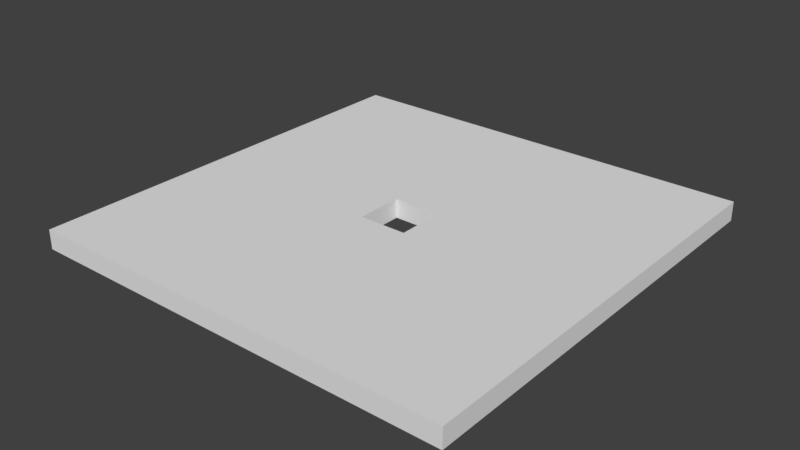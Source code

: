# Source: marco.blend  (saved by Blender 2.79.0; exported with 4.5.12 LTS)
import bpy
from mathutils import Matrix  # noqa: F401  (used for matrix-valued properties, if any)

bpy.ops.wm.read_factory_settings(use_empty=True)
scene = bpy.context.scene
scene.name = 'Scene'

# ---- collections
col_collection_1 = bpy.data.collections.new('Collection 1'); scene.collection.children.link(col_collection_1)

# ---- world
world_world = bpy.data.worlds.new('World'); scene.world = world_world
world_world.color = (0.05088, 0.05088, 0.05088)
world_world.use_sun_shadow = False
world_world.sun_shadow_jitter_overblur = 0.0
world_world.cycles.sampling_method = 'MANUAL'

# ---- meshes
me_grid_001 = bpy.data.meshes.new('Grid.001')
me_grid_001.from_pydata([(-1.0, -1.0, 0.0), (-0.7778, -1.0, 0.0), (-0.5556, -1.0, 0.0), (-0.3333, -1.0, 0.0), (-0.1111, -1.0, 0.0), (0.1111, -1.0, 0.0), (0.3333, -1.0, 0.0), (0.5556, -1.0, 0.0), (0.7778, -1.0, 0.0), (1.0, -1.0, 0.0), (-1.0, -0.7778, 0.0), (-0.7778, -0.7778, 0.0), (-0.5556, -0.7778, 0.0), (-0.3333, -0.7778, 0.0), (-0.1111, -0.7778, 0.0), (0.1111, -0.7778, 0.0), (0.3333, -0.7778, 0.0), (0.5556, -0.7778, 0.0), (0.7778, -0.7778, 0.0), (1.0, -0.7778, 0.0), (-1.0, -0.5556, 0.0), (-0.7778, -0.5556, 0.0), (-0.5556, -0.5556, 0.0), (-0.3333, -0.5556, 0.0), (-0.1111, -0.5556, 0.0), (0.1111, -0.5556, 0.0), (0.3333, -0.5556, 0.0), (0.5556, -0.5556, 0.0), (0.7778, -0.5556, 0.0), (1.0, -0.5556, 0.0), (-1.0, -0.3333, 0.0), (-0.7778, -0.3333, 0.0), (-0.5556, -0.3333, 0.0), (-0.3333, -0.3333, 0.0), (-0.1111, -0.3333, 0.0), (0.1111, -0.3333, 0.0), (0.3333, -0.3333, 0.0), (0.5556, -0.3333, 0.0), (0.7778, -0.3333, 0.0), (1.0, -0.3333, 0.0), (-1.0, -0.1111, 0.0), (-0.7778, -0.1111, 0.0), (-0.5556, -0.1111, 0.0), (-0.3333, -0.1111, 0.0), (-0.1111, -0.1111, 0.0), (0.1111, -0.1111, 0.0), (0.3333, -0.1111, 0.0), (0.5556, -0.1111, 0.0), (0.7778, -0.1111, 0.0), (1.0, -0.1111, 0.0), (-1.0, 0.1111, 0.0), (-0.7778, 0.1111, 0.0), (-0.5556, 0.1111, 0.0), (-0.3333, 0.1111, 0.0), (-0.1111, 0.1111, 0.0), (0.1111, 0.1111, 0.0), (0.3333, 0.1111, 0.0), (0.5556, 0.1111, 0.0), (0.7778, 0.1111, 0.0), (1.0, 0.1111, 0.0), (-1.0, 0.3333, 0.0), (-0.7778, 0.3333, 0.0), (-0.5556, 0.3333, 0.0), (-0.3333, 0.3333, 0.0), (-0.1111, 0.3333, 0.0), (0.1111, 0.3333, 0.0), (0.3333, 0.3333, 0.0), (0.5556, 0.3333, 0.0), (0.7778, 0.3333, 0.0), (1.0, 0.3333, 0.0), (-1.0, 0.5556, 0.0), (-0.7778, 0.5556, 0.0), (-0.5556, 0.5556, 0.0), (-0.3333, 0.5556, 0.0), (-0.1111, 0.5556, 0.0), (0.1111, 0.5556, 0.0), (0.3333, 0.5556, 0.0), (0.5556, 0.5556, 0.0), (0.7778, 0.5556, 0.0), (1.0, 0.5556, 0.0), (-1.0, 0.7778, 0.0), (-0.7778, 0.7778, 0.0), (-0.5556, 0.7778, 0.0), (-0.3333, 0.7778, 0.0), (-0.1111, 0.7778, 0.0), (0.1111, 0.7778, 0.0), (0.3333, 0.7778, 0.0), (0.5556, 0.7778, 0.0), (0.7778, 0.7778, 0.0), (1.0, 0.7778, 0.0), (-1.0, 1.0, 0.0), (-0.7778, 1.0, 0.0), (-0.5556, 1.0, 0.0), (-0.3333, 1.0, 0.0), (-0.1111, 1.0, 0.0), (0.1111, 1.0, 0.0), (0.3333, 1.0, 0.0), (0.5556, 1.0, 0.0), (0.7778, 1.0, 0.0), (1.0, 1.0, 0.0), (-1.0, -0.8889, 0.0), (-0.8889, -1.0, 0.0), (-0.7778, -0.8889, 0.0), (-0.8889, -0.7778, 0.0), (-0.6667, -1.0, 0.0), (-0.5556, -0.8889, 0.0), (-0.6667, -0.7778, 0.0), (-0.4444, -1.0, 0.0), (-0.3333, -0.8889, 0.0), (-0.4444, -0.7778, 0.0), (-0.2222, -1.0, 0.0), (-0.1111, -0.8889, 0.0), (-0.2222, -0.7778, 0.0), (2.98e-08, -1.0, 0.0), (0.1111, -0.8889, 0.0), (2.98e-08, -0.7778, 0.0), (0.2222, -1.0, 0.0), (0.3333, -0.8889, 0.0), (0.2222, -0.7778, 0.0), (0.4444, -1.0, 0.0), (0.5556, -0.8889, 0.0), (0.4444, -0.7778, 0.0), (0.6667, -1.0, 0.0), (0.7778, -0.8889, 0.0), (0.6667, -0.7778, 0.0), (0.8889, -1.0, 0.0), (1.0, -0.8889, 0.0), (0.8889, -0.7778, 0.0), (-1.0, -0.6667, 0.0), (-0.7778, -0.6667, 0.0), (-0.8889, -0.5556, 0.0), (-0.5556, -0.6667, 0.0), (-0.6667, -0.5556, 0.0), (-0.3333, -0.6667, 0.0), (-0.4444, -0.5556, 0.0), (-0.1111, -0.6667, 0.0), (-0.2222, -0.5556, 0.0), (0.1111, -0.6667, 0.0), (2.98e-08, -0.5556, 0.0), (0.3333, -0.6667, 0.0), (0.2222, -0.5556, 0.0), (0.5556, -0.6667, 0.0), (0.4444, -0.5556, 0.0), (0.7778, -0.6667, 0.0), (0.6667, -0.5556, 0.0), (1.0, -0.6667, 0.0), (0.8889, -0.5556, 0.0), (-1.0, -0.4444, 0.0), (-0.7778, -0.4444, 0.0), (-0.8889, -0.3333, 0.0), (-0.5556, -0.4444, 0.0), (-0.6667, -0.3333, 0.0), (-0.3333, -0.4444, 0.0), (-0.4444, -0.3333, 0.0), (-0.1111, -0.4444, 0.0), (-0.2222, -0.3333, 0.0), (0.1111, -0.4444, 0.0), (2.98e-08, -0.3333, 0.0), (0.3333, -0.4444, 0.0), (0.2222, -0.3333, 0.0), (0.5556, -0.4444, 0.0), (0.4444, -0.3333, 0.0), (0.7778, -0.4444, 0.0), (0.6667, -0.3333, 0.0), (1.0, -0.4444, 0.0), (0.8889, -0.3333, 0.0), (-1.0, -0.2222, 0.0), (-0.7778, -0.2222, 0.0), (-0.8889, -0.1111, 0.0), (-0.5556, -0.2222, 0.0), (-0.6667, -0.1111, 0.0), (-0.3333, -0.2222, 0.0), (-0.4444, -0.1111, 0.0), (-0.1111, -0.2222, 0.0), (-0.2222, -0.1111, 0.0), (0.1111, -0.2222, 0.0), (2.98e-08, -0.1111, 0.0), (0.3333, -0.2222, 0.0), (0.2222, -0.1111, 0.0), (0.5556, -0.2222, 0.0), (0.4444, -0.1111, 0.0), (0.7778, -0.2222, 0.0), (0.6667, -0.1111, 0.0), (1.0, -0.2222, 0.0), (0.8889, -0.1111, 0.0), (-1.0, 2.98e-08, 0.0), (-0.7778, 2.98e-08, 0.0), (-0.8889, 0.1111, 0.0), (-0.5556, 2.98e-08, 0.0), (-0.6667, 0.1111, 0.0), (-0.3333, 2.98e-08, 0.0), (-0.4444, 0.1111, 0.0), (-0.1111, 2.98e-08, 0.0), (-0.2222, 0.1111, 0.0), (0.1111, 2.98e-08, 0.0), (2.98e-08, 0.1111, 0.0), (0.3333, 2.98e-08, 0.0), (0.2222, 0.1111, 0.0), (0.5556, 2.98e-08, 0.0), (0.4444, 0.1111, 0.0), (0.7778, 2.98e-08, 0.0), (0.6667, 0.1111, 0.0), (1.0, 2.98e-08, 0.0), (0.8889, 0.1111, 0.0), (-1.0, 0.2222, 0.0), (-0.7778, 0.2222, 0.0), (-0.8889, 0.3333, 0.0), (-0.5556, 0.2222, 0.0), (-0.6667, 0.3333, 0.0), (-0.3333, 0.2222, 0.0), (-0.4444, 0.3333, 0.0), (-0.1111, 0.2222, 0.0), (-0.2222, 0.3333, 0.0), (0.1111, 0.2222, 0.0), (2.98e-08, 0.3333, 0.0), (0.3333, 0.2222, 0.0), (0.2222, 0.3333, 0.0), (0.5556, 0.2222, 0.0), (0.4444, 0.3333, 0.0), (0.7778, 0.2222, 0.0), (0.6667, 0.3333, 0.0), (1.0, 0.2222, 0.0), (0.8889, 0.3333, 0.0), (-1.0, 0.4444, 0.0), (-0.7778, 0.4444, 0.0), (-0.8889, 0.5556, 0.0), (-0.5556, 0.4444, 0.0), (-0.6667, 0.5556, 0.0), (-0.3333, 0.4444, 0.0), (-0.4444, 0.5556, 0.0), (-0.1111, 0.4444, 0.0), (-0.2222, 0.5556, 0.0), (0.1111, 0.4444, 0.0), (2.98e-08, 0.5556, 0.0), (0.3333, 0.4444, 0.0), (0.2222, 0.5556, 0.0), (0.5556, 0.4444, 0.0), (0.4444, 0.5556, 0.0), (0.7778, 0.4444, 0.0), (0.6667, 0.5556, 0.0), (1.0, 0.4444, 0.0), (0.8889, 0.5556, 0.0), (-1.0, 0.6667, 0.0), (-0.7778, 0.6667, 0.0), (-0.8889, 0.7778, 0.0), (-0.5556, 0.6667, 0.0), (-0.6667, 0.7778, 0.0), (-0.3333, 0.6667, 0.0), (-0.4444, 0.7778, 0.0), (-0.1111, 0.6667, 0.0), (-0.2222, 0.7778, 0.0), (0.1111, 0.6667, 0.0), (2.98e-08, 0.7778, 0.0), (0.3333, 0.6667, 0.0), (0.2222, 0.7778, 0.0), (0.5556, 0.6667, 0.0), (0.4444, 0.7778, 0.0), (0.7778, 0.6667, 0.0), (0.6667, 0.7778, 0.0), (1.0, 0.6667, 0.0), (0.8889, 0.7778, 0.0), (-1.0, 0.8889, 0.0), (-0.7778, 0.8889, 0.0), (-0.8889, 1.0, 0.0), (-0.5556, 0.8889, 0.0), (-0.6667, 1.0, 0.0), (-0.3333, 0.8889, 0.0), (-0.4444, 1.0, 0.0), (-0.1111, 0.8889, 0.0), (-0.2222, 1.0, 0.0), (0.1111, 0.8889, 0.0), (2.98e-08, 1.0, 0.0), (0.3333, 0.8889, 0.0), (0.2222, 1.0, 0.0), (0.5556, 0.8889, 0.0), (0.4444, 1.0, 0.0), (0.7778, 0.8889, 0.0), (0.6667, 1.0, 0.0), (1.0, 0.8889, 0.0), (0.8889, 1.0, 0.0), (0.8889, 0.8889, 0.0), (0.6667, 0.8889, 0.0), (0.4444, 0.8889, 0.0), (0.2222, 0.8889, 0.0), (2.98e-08, 0.8889, 0.0), (-0.2222, 0.8889, 0.0), (-0.4444, 0.8889, 0.0), (-0.6667, 0.8889, 0.0), (-0.8889, 0.8889, 0.0), (0.8889, 0.6667, 0.0), (0.6667, 0.6667, 0.0), (0.4444, 0.6667, 0.0), (0.2222, 0.6667, 0.0), (2.98e-08, 0.6667, 0.0), (-0.2222, 0.6667, 0.0), (-0.4444, 0.6667, 0.0), (-0.6667, 0.6667, 0.0), (-0.8889, 0.6667, 0.0), (0.8889, 0.4444, 0.0), (0.6667, 0.4444, 0.0), (0.4444, 0.4444, 0.0), (0.2222, 0.4444, 0.0), (2.98e-08, 0.4444, 0.0), (-0.2222, 0.4444, 0.0), (-0.4444, 0.4444, 0.0), (-0.6667, 0.4444, 0.0), (-0.8889, 0.4444, 0.0), (0.8889, 0.2222, 0.0), (0.6667, 0.2222, 0.0), (0.4444, 0.2222, 0.0), (0.2222, 0.2222, 0.0), (2.98e-08, 0.2222, 0.0), (-0.2222, 0.2222, 0.0), (-0.4444, 0.2222, 0.0), (-0.6667, 0.2222, 0.0), (-0.8889, 0.2222, 0.0), (0.8889, 2.98e-08, 0.0), (0.6667, 2.98e-08, 0.0), (0.4444, 2.98e-08, 0.0), (0.2222, 2.98e-08, 0.0), (2.98e-08, 2.98e-08, 0.0), (-0.2222, 2.98e-08, 0.0), (-0.4444, 2.98e-08, 0.0), (-0.6667, 2.98e-08, 0.0), (-0.8889, 2.98e-08, 0.0), (0.8889, -0.2222, 0.0), (0.6667, -0.2222, 0.0), (0.4444, -0.2222, 0.0), (0.2222, -0.2222, 0.0), (2.98e-08, -0.2222, 0.0), (-0.2222, -0.2222, 0.0), (-0.4444, -0.2222, 0.0), (-0.6667, -0.2222, 0.0), (-0.8889, -0.2222, 0.0), (0.8889, -0.4444, 0.0), (0.6667, -0.4444, 0.0), (0.4444, -0.4444, 0.0), (0.2222, -0.4444, 0.0), (2.98e-08, -0.4444, 0.0), (-0.2222, -0.4444, 0.0), (-0.4444, -0.4444, 0.0), (-0.6667, -0.4444, 0.0), (-0.8889, -0.4444, 0.0), (0.8889, -0.6667, 0.0), (0.6667, -0.6667, 0.0), (0.4444, -0.6667, 0.0), (0.2222, -0.6667, 0.0), (2.98e-08, -0.6667, 0.0), (-0.2222, -0.6667, 0.0), (-0.4444, -0.6667, 0.0), (-0.6667, -0.6667, 0.0), (-0.8889, -0.6667, 0.0), (0.8889, -0.8889, 0.0), (0.6667, -0.8889, 0.0), (0.4444, -0.8889, 0.0), (0.2222, -0.8889, 0.0), (2.98e-08, -0.8889, 0.0), (-0.2222, -0.8889, 0.0), (-0.4444, -0.8889, 0.0), (-0.6667, -0.8889, 0.0), (-0.8889, -0.8889, 0.0), (-1.0, -0.8889, 0.1343), (-1.0, -1.0, 0.1343), (-0.8889, -1.0, 0.1343), (-0.7778, -1.0, 0.1343), (-0.7778, -0.8889, 0.1343), (-0.7778, -0.7778, 0.1343), (-0.8889, -0.7778, 0.1343), (-1.0, -0.7778, 0.1343), (-0.6667, -1.0, 0.1343), (-0.5556, -1.0, 0.1343), (-0.5556, -0.8889, 0.1343), (-0.5556, -0.7778, 0.1343), (-0.6667, -0.7778, 0.1343), (-0.4444, -1.0, 0.1343), (-0.3333, -1.0, 0.1343), (-0.3333, -0.8889, 0.1343), (-0.3333, -0.7778, 0.1343), (-0.4444, -0.7778, 0.1343), (-0.2222, -1.0, 0.1343), (-0.1111, -1.0, 0.1343), (-0.1111, -0.8889, 0.1343), (-0.1111, -0.7778, 0.1343), (-0.2222, -0.7778, 0.1343), (2.98e-08, -1.0, 0.1343), (0.1111, -1.0, 0.1343), (0.1111, -0.8889, 0.1343), (0.1111, -0.7778, 0.1343), (2.98e-08, -0.7778, 0.1343), (0.2222, -1.0, 0.1343), (0.3333, -1.0, 0.1343), (0.3333, -0.8889, 0.1343), (0.3333, -0.7778, 0.1343), (0.2222, -0.7778, 0.1343), (0.4444, -1.0, 0.1343), (0.5556, -1.0, 0.1343), (0.5556, -0.8889, 0.1343), (0.5556, -0.7778, 0.1343), (0.4444, -0.7778, 0.1343), (0.6667, -1.0, 0.1343), (0.7778, -1.0, 0.1343), (0.7778, -0.8889, 0.1343), (0.7778, -0.7778, 0.1343), (0.6667, -0.7778, 0.1343), (0.8889, -1.0, 0.1343), (1.0, -1.0, 0.1343), (1.0, -0.8889, 0.1343), (1.0, -0.7778, 0.1343), (0.8889, -0.7778, 0.1343), (-1.0, -0.6667, 0.1343), (-0.7778, -0.6667, 0.1343), (-0.7778, -0.5556, 0.1343), (-0.8889, -0.5556, 0.1343), (-1.0, -0.5556, 0.1343), (-0.5556, -0.6667, 0.1343), (-0.5556, -0.5556, 0.1343), (-0.6667, -0.5556, 0.1343), (-0.3333, -0.6667, 0.1343), (-0.3333, -0.5556, 0.1343), (-0.4444, -0.5556, 0.1343), (-0.1111, -0.6667, 0.1343), (-0.1111, -0.5556, 0.1343), (-0.2222, -0.5556, 0.1343), (0.1111, -0.6667, 0.1343), (0.1111, -0.5556, 0.1343), (2.98e-08, -0.5556, 0.1343), (0.3333, -0.6667, 0.1343), (0.3333, -0.5556, 0.1343), (0.2222, -0.5556, 0.1343), (0.5556, -0.6667, 0.1343), (0.5556, -0.5556, 0.1343), (0.4444, -0.5556, 0.1343), (0.7778, -0.6667, 0.1343), (0.7778, -0.5556, 0.1343), (0.6667, -0.5556, 0.1343), (1.0, -0.6667, 0.1343), (1.0, -0.5556, 0.1343), (0.8889, -0.5556, 0.1343), (-1.0, -0.4444, 0.1343), (-0.7778, -0.4444, 0.1343), (-0.7778, -0.3333, 0.1343), (-0.8889, -0.3333, 0.1343), (-1.0, -0.3333, 0.1343), (-0.5556, -0.4444, 0.1343), (-0.5556, -0.3333, 0.1343), (-0.6667, -0.3333, 0.1343), (-0.3333, -0.4444, 0.1343), (-0.3333, -0.3333, 0.1343), (-0.4444, -0.3333, 0.1343), (-0.1111, -0.4444, 0.1343), (-0.1111, -0.3333, 0.1343), (-0.2222, -0.3333, 0.1343), (0.1111, -0.4444, 0.1343), (0.1111, -0.3333, 0.1343), (2.98e-08, -0.3333, 0.1343), (0.3333, -0.4444, 0.1343), (0.3333, -0.3333, 0.1343), (0.2222, -0.3333, 0.1343), (0.5556, -0.4444, 0.1343), (0.5556, -0.3333, 0.1343), (0.4444, -0.3333, 0.1343), (0.7778, -0.4444, 0.1343), (0.7778, -0.3333, 0.1343), (0.6667, -0.3333, 0.1343), (1.0, -0.4444, 0.1343), (1.0, -0.3333, 0.1343), (0.8889, -0.3333, 0.1343), (-1.0, -0.2222, 0.1343), (-0.7778, -0.2222, 0.1343), (-0.7778, -0.1111, 0.1343), (-0.8889, -0.1111, 0.1343), (-1.0, -0.1111, 0.1343), (-0.5556, -0.2222, 0.1343), (-0.5556, -0.1111, 0.1343), (-0.6667, -0.1111, 0.1343), (-0.3333, -0.2222, 0.1343), (-0.3333, -0.1111, 0.1343), (-0.4444, -0.1111, 0.1343), (-0.1111, -0.2222, 0.1343), (-0.1111, -0.1111, 0.1343), (-0.2222, -0.1111, 0.1343), (0.1111, -0.2222, 0.1343), (0.1111, -0.1111, 0.1343), (2.98e-08, -0.1111, 0.1343), (0.3333, -0.2222, 0.1343), (0.3333, -0.1111, 0.1343), (0.2222, -0.1111, 0.1343), (0.5556, -0.2222, 0.1343), (0.5556, -0.1111, 0.1343), (0.4444, -0.1111, 0.1343), (0.7778, -0.2222, 0.1343), (0.7778, -0.1111, 0.1343), (0.6667, -0.1111, 0.1343), (1.0, -0.2222, 0.1343), (1.0, -0.1111, 0.1343), (0.8889, -0.1111, 0.1343), (-1.0, 2.98e-08, 0.1343), (-0.7778, 2.98e-08, 0.1343), (-0.7778, 0.1111, 0.1343), (-0.8889, 0.1111, 0.1343), (-1.0, 0.1111, 0.1343), (-0.5556, 2.98e-08, 0.1343), (-0.5556, 0.1111, 0.1343), (-0.6667, 0.1111, 0.1343), (-0.3333, 2.98e-08, 0.1343), (-0.3333, 0.1111, 0.1343), (-0.4444, 0.1111, 0.1343), (-0.1111, 2.98e-08, 0.1343), (-0.1111, 0.1111, 0.1343), (-0.2222, 0.1111, 0.1343), (0.1111, 2.98e-08, 0.1343), (0.1111, 0.1111, 0.1343), (2.98e-08, 0.1111, 0.1343), (0.3333, 2.98e-08, 0.1343), (0.3333, 0.1111, 0.1343), (0.2222, 0.1111, 0.1343), (0.5556, 2.98e-08, 0.1343), (0.5556, 0.1111, 0.1343), (0.4444, 0.1111, 0.1343), (0.7778, 2.98e-08, 0.1343), (0.7778, 0.1111, 0.1343), (0.6667, 0.1111, 0.1343), (1.0, 2.98e-08, 0.1343), (1.0, 0.1111, 0.1343), (0.8889, 0.1111, 0.1343), (-1.0, 0.2222, 0.1343), (-0.7778, 0.2222, 0.1343), (-0.7778, 0.3333, 0.1343), (-0.8889, 0.3333, 0.1343), (-1.0, 0.3333, 0.1343), (-0.5556, 0.2222, 0.1343), (-0.5556, 0.3333, 0.1343), (-0.6667, 0.3333, 0.1343), (-0.3333, 0.2222, 0.1343), (-0.3333, 0.3333, 0.1343), (-0.4444, 0.3333, 0.1343), (-0.1111, 0.2222, 0.1343), (-0.1111, 0.3333, 0.1343), (-0.2222, 0.3333, 0.1343), (0.1111, 0.2222, 0.1343), (0.1111, 0.3333, 0.1343), (2.98e-08, 0.3333, 0.1343), (0.3333, 0.2222, 0.1343), (0.3333, 0.3333, 0.1343), (0.2222, 0.3333, 0.1343), (0.5556, 0.2222, 0.1343), (0.5556, 0.3333, 0.1343), (0.4444, 0.3333, 0.1343), (0.7778, 0.2222, 0.1343), (0.7778, 0.3333, 0.1343), (0.6667, 0.3333, 0.1343), (1.0, 0.2222, 0.1343), (1.0, 0.3333, 0.1343), (0.8889, 0.3333, 0.1343), (-1.0, 0.4444, 0.1343), (-0.7778, 0.4444, 0.1343), (-0.7778, 0.5556, 0.1343), (-0.8889, 0.5556, 0.1343), (-1.0, 0.5556, 0.1343), (-0.5556, 0.4444, 0.1343), (-0.5556, 0.5556, 0.1343), (-0.6667, 0.5556, 0.1343), (-0.3333, 0.4444, 0.1343), (-0.3333, 0.5556, 0.1343), (-0.4444, 0.5556, 0.1343), (-0.1111, 0.4444, 0.1343), (-0.1111, 0.5556, 0.1343), (-0.2222, 0.5556, 0.1343), (0.1111, 0.4444, 0.1343), (0.1111, 0.5556, 0.1343), (2.98e-08, 0.5556, 0.1343), (0.3333, 0.4444, 0.1343), (0.3333, 0.5556, 0.1343), (0.2222, 0.5556, 0.1343), (0.5556, 0.4444, 0.1343), (0.5556, 0.5556, 0.1343), (0.4444, 0.5556, 0.1343), (0.7778, 0.4444, 0.1343), (0.7778, 0.5556, 0.1343), (0.6667, 0.5556, 0.1343), (1.0, 0.4444, 0.1343), (1.0, 0.5556, 0.1343), (0.8889, 0.5556, 0.1343), (-1.0, 0.6667, 0.1343), (-0.7778, 0.6667, 0.1343), (-0.7778, 0.7778, 0.1343), (-0.8889, 0.7778, 0.1343), (-1.0, 0.7778, 0.1343), (-0.5556, 0.6667, 0.1343), (-0.5556, 0.7778, 0.1343), (-0.6667, 0.7778, 0.1343), (-0.3333, 0.6667, 0.1343), (-0.3333, 0.7778, 0.1343), (-0.4444, 0.7778, 0.1343), (-0.1111, 0.6667, 0.1343), (-0.1111, 0.7778, 0.1343), (-0.2222, 0.7778, 0.1343), (0.1111, 0.6667, 0.1343), (0.1111, 0.7778, 0.1343), (2.98e-08, 0.7778, 0.1343), (0.3333, 0.6667, 0.1343), (0.3333, 0.7778, 0.1343), (0.2222, 0.7778, 0.1343), (0.5556, 0.6667, 0.1343), (0.5556, 0.7778, 0.1343), (0.4444, 0.7778, 0.1343), (0.7778, 0.6667, 0.1343), (0.7778, 0.7778, 0.1343), (0.6667, 0.7778, 0.1343), (1.0, 0.6667, 0.1343), (1.0, 0.7778, 0.1343), (0.8889, 0.7778, 0.1343), (-1.0, 0.8889, 0.1343), (-0.7778, 0.8889, 0.1343), (-0.7778, 1.0, 0.1343), (-0.8889, 1.0, 0.1343), (-1.0, 1.0, 0.1343), (-0.5556, 0.8889, 0.1343), (-0.5556, 1.0, 0.1343), (-0.6667, 1.0, 0.1343), (-0.3333, 0.8889, 0.1343), (-0.3333, 1.0, 0.1343), (-0.4444, 1.0, 0.1343), (-0.1111, 0.8889, 0.1343), (-0.1111, 1.0, 0.1343), (-0.2222, 1.0, 0.1343), (0.1111, 0.8889, 0.1343), (0.1111, 1.0, 0.1343), (2.98e-08, 1.0, 0.1343), (0.3333, 0.8889, 0.1343), (0.3333, 1.0, 0.1343), (0.2222, 1.0, 0.1343), (0.5556, 0.8889, 0.1343), (0.5556, 1.0, 0.1343), (0.4444, 1.0, 0.1343), (0.7778, 0.8889, 0.1343), (0.7778, 1.0, 0.1343), (0.6667, 1.0, 0.1343), (1.0, 0.8889, 0.1343), (1.0, 1.0, 0.1343), (0.8889, 1.0, 0.1343), (0.8889, 0.8889, 0.1343), (0.6667, 0.8889, 0.1343), (0.4444, 0.8889, 0.1343), (0.2222, 0.8889, 0.1343), (2.98e-08, 0.8889, 0.1343), (-0.2222, 0.8889, 0.1343), (-0.4444, 0.8889, 0.1343), (-0.6667, 0.8889, 0.1343), (-0.8889, 0.8889, 0.1343), (0.8889, 0.6667, 0.1343), (0.6667, 0.6667, 0.1343), (0.4444, 0.6667, 0.1343), (0.2222, 0.6667, 0.1343), (2.98e-08, 0.6667, 0.1343), (-0.2222, 0.6667, 0.1343), (-0.4444, 0.6667, 0.1343), (-0.6667, 0.6667, 0.1343), (-0.8889, 0.6667, 0.1343), (0.8889, 0.4444, 0.1343), (0.6667, 0.4444, 0.1343), (0.4444, 0.4444, 0.1343), (0.2222, 0.4444, 0.1343), (2.98e-08, 0.4444, 0.1343), (-0.2222, 0.4444, 0.1343), (-0.4444, 0.4444, 0.1343), (-0.6667, 0.4444, 0.1343), (-0.8889, 0.4444, 0.1343), (0.8889, 0.2222, 0.1343), (0.6667, 0.2222, 0.1343), (0.4444, 0.2222, 0.1343), (0.2222, 0.2222, 0.1343), (2.98e-08, 0.2222, 0.1343), (-0.2222, 0.2222, 0.1343), (-0.4444, 0.2222, 0.1343), (-0.6667, 0.2222, 0.1343), (-0.8889, 0.2222, 0.1343), (0.8889, 2.98e-08, 0.1343), (0.6667, 2.98e-08, 0.1343), (0.4444, 2.98e-08, 0.1343), (0.2222, 2.98e-08, 0.1343), (-0.2222, 2.98e-08, 0.1343), (-0.4444, 2.98e-08, 0.1343), (-0.6667, 2.98e-08, 0.1343), (-0.8889, 2.98e-08, 0.1343), (0.8889, -0.2222, 0.1343), (0.6667, -0.2222, 0.1343), (0.4444, -0.2222, 0.1343), (0.2222, -0.2222, 0.1343), (2.98e-08, -0.2222, 0.1343), (-0.2222, -0.2222, 0.1343), (-0.4444, -0.2222, 0.1343), (-0.6667, -0.2222, 0.1343), (-0.8889, -0.2222, 0.1343), (0.8889, -0.4444, 0.1343), (0.6667, -0.4444, 0.1343), (0.4444, -0.4444, 0.1343), (0.2222, -0.4444, 0.1343), (2.98e-08, -0.4444, 0.1343), (-0.2222, -0.4444, 0.1343), (-0.4444, -0.4444, 0.1343), (-0.6667, -0.4444, 0.1343), (-0.8889, -0.4444, 0.1343), (0.8889, -0.6667, 0.1343), (0.6667, -0.6667, 0.1343), (0.4444, -0.6667, 0.1343), (0.2222, -0.6667, 0.1343), (2.98e-08, -0.6667, 0.1343), (-0.2222, -0.6667, 0.1343), (-0.4444, -0.6667, 0.1343), (-0.6667, -0.6667, 0.1343), (-0.8889, -0.6667, 0.1343), (0.8889, -0.8889, 0.1343), (0.6667, -0.8889, 0.1343), (0.4444, -0.8889, 0.1343), (0.2222, -0.8889, 0.1343), (2.98e-08, -0.8889, 0.1343), (-0.2222, -0.8889, 0.1343), (-0.4444, -0.8889, 0.1343), (-0.6667, -0.8889, 0.1343), (-0.8889, -0.8889, 0.1343)], [(320, 195), (176, 320), (320, 192), (194, 320)], [(360, 103, 11, 102), (359, 106, 12, 105), (358, 109, 13, 108), (357, 112, 14, 111), (356, 115, 15, 114), (355, 118, 16, 117), (354, 121, 17, 120), (353, 124, 18, 123), (352, 127, 19, 126), (351, 130, 21, 129), (350, 132, 22, 131), (349, 134, 23, 133), (348, 136, 24, 135), (347, 138, 25, 137), (346, 140, 26, 139), (345, 142, 27, 141), (344, 144, 28, 143), (343, 146, 29, 145), (342, 149, 31, 148), (341, 151, 32, 150), (340, 153, 33, 152), (339, 155, 34, 154), (338, 157, 35, 156), (337, 159, 36, 158), (336, 161, 37, 160), (335, 163, 38, 162), (334, 165, 39, 164), (333, 168, 41, 167), (332, 170, 42, 169), (331, 172, 43, 171), (330, 174, 44, 173), (329, 176, 45, 175), (328, 178, 46, 177), (327, 180, 47, 179), (326, 182, 48, 181), (325, 184, 49, 183), (324, 187, 51, 186), (323, 189, 52, 188), (322, 191, 53, 190), (321, 193, 54, 192), (717, 381, 382, 383), (319, 197, 56, 196), (318, 199, 57, 198), (317, 201, 58, 200), (316, 203, 59, 202), (315, 206, 61, 205), (314, 208, 62, 207), (313, 210, 63, 209), (312, 212, 64, 211), (311, 214, 65, 213), (310, 216, 66, 215), (309, 218, 67, 217), (308, 220, 68, 219), (307, 222, 69, 221), (306, 225, 71, 224), (305, 227, 72, 226), (304, 229, 73, 228), (303, 231, 74, 230), (302, 233, 75, 232), (301, 235, 76, 234), (300, 237, 77, 236), (299, 239, 78, 238), (298, 241, 79, 240), (297, 244, 81, 243), (296, 246, 82, 245), (295, 248, 83, 247), (294, 250, 84, 249), (293, 252, 85, 251), (292, 254, 86, 253), (291, 256, 87, 255), (290, 258, 88, 257), (289, 260, 89, 259), (288, 263, 91, 262), (287, 265, 92, 264), (286, 267, 93, 266), (285, 269, 94, 268), (284, 271, 95, 270), (283, 273, 96, 272), (282, 275, 97, 274), (281, 277, 98, 276), (280, 279, 99, 278), (276, 98, 279, 280), (88, 276, 280, 260), (260, 280, 278, 89), (274, 97, 277, 281), (87, 274, 281, 258), (258, 281, 276, 88), (272, 96, 275, 282), (86, 272, 282, 256), (256, 282, 274, 87), (270, 95, 273, 283), (85, 270, 283, 254), (254, 283, 272, 86), (268, 94, 271, 284), (84, 268, 284, 252), (252, 284, 270, 85), (266, 93, 269, 285), (83, 266, 285, 250), (250, 285, 268, 84), (264, 92, 267, 286), (82, 264, 286, 248), (248, 286, 266, 83), (262, 91, 265, 287), (81, 262, 287, 246), (246, 287, 264, 82), (261, 90, 263, 288), (80, 261, 288, 244), (244, 288, 262, 81), (257, 88, 260, 289), (78, 257, 289, 241), (241, 289, 259, 79), (255, 87, 258, 290), (77, 255, 290, 239), (239, 290, 257, 78), (253, 86, 256, 291), (76, 253, 291, 237), (237, 291, 255, 77), (251, 85, 254, 292), (75, 251, 292, 235), (235, 292, 253, 76), (249, 84, 252, 293), (74, 249, 293, 233), (233, 293, 251, 75), (247, 83, 250, 294), (73, 247, 294, 231), (231, 294, 249, 74), (245, 82, 248, 295), (72, 245, 295, 229), (229, 295, 247, 73), (243, 81, 246, 296), (71, 243, 296, 227), (227, 296, 245, 72), (242, 80, 244, 297), (70, 242, 297, 225), (225, 297, 243, 71), (238, 78, 241, 298), (68, 238, 298, 222), (222, 298, 240, 69), (236, 77, 239, 299), (67, 236, 299, 220), (220, 299, 238, 68), (234, 76, 237, 300), (66, 234, 300, 218), (218, 300, 236, 67), (232, 75, 235, 301), (65, 232, 301, 216), (216, 301, 234, 66), (230, 74, 233, 302), (64, 230, 302, 214), (214, 302, 232, 65), (228, 73, 231, 303), (63, 228, 303, 212), (212, 303, 230, 64), (226, 72, 229, 304), (62, 226, 304, 210), (210, 304, 228, 63), (224, 71, 227, 305), (61, 224, 305, 208), (208, 305, 226, 62), (223, 70, 225, 306), (60, 223, 306, 206), (206, 306, 224, 61), (219, 68, 222, 307), (58, 219, 307, 203), (203, 307, 221, 59), (217, 67, 220, 308), (57, 217, 308, 201), (201, 308, 219, 58), (215, 66, 218, 309), (56, 215, 309, 199), (199, 309, 217, 57), (213, 65, 216, 310), (55, 213, 310, 197), (197, 310, 215, 56), (211, 64, 214, 311), (54, 211, 311, 195), (195, 311, 213, 55), (209, 63, 212, 312), (53, 209, 312, 193), (193, 312, 211, 54), (207, 62, 210, 313), (52, 207, 313, 191), (191, 313, 209, 53), (205, 61, 208, 314), (51, 205, 314, 189), (189, 314, 207, 52), (204, 60, 206, 315), (50, 204, 315, 187), (187, 315, 205, 51), (200, 58, 203, 316), (48, 200, 316, 184), (184, 316, 202, 49), (198, 57, 201, 317), (47, 198, 317, 182), (182, 317, 200, 48), (196, 56, 199, 318), (46, 196, 318, 180), (180, 318, 198, 47), (194, 55, 197, 319), (45, 194, 319, 178), (178, 319, 196, 46), (718, 376, 377, 378), (719, 371, 372, 373), (720, 365, 366, 367), (190, 53, 193, 321), (43, 190, 321, 174), (174, 321, 192, 44), (188, 52, 191, 322), (42, 188, 322, 172), (172, 322, 190, 43), (186, 51, 189, 323), (41, 186, 323, 170), (170, 323, 188, 42), (185, 50, 187, 324), (40, 185, 324, 168), (168, 324, 186, 41), (181, 48, 184, 325), (38, 181, 325, 165), (165, 325, 183, 39), (179, 47, 182, 326), (37, 179, 326, 163), (163, 326, 181, 38), (177, 46, 180, 327), (36, 177, 327, 161), (161, 327, 179, 37), (175, 45, 178, 328), (35, 175, 328, 159), (159, 328, 177, 36), (173, 44, 176, 329), (34, 173, 329, 157), (157, 329, 175, 35), (171, 43, 174, 330), (33, 171, 330, 155), (155, 330, 173, 34), (169, 42, 172, 331), (32, 169, 331, 153), (153, 331, 171, 33), (167, 41, 170, 332), (31, 167, 332, 151), (151, 332, 169, 32), (166, 40, 168, 333), (30, 166, 333, 149), (149, 333, 167, 31), (162, 38, 165, 334), (28, 162, 334, 146), (146, 334, 164, 29), (160, 37, 163, 335), (27, 160, 335, 144), (144, 335, 162, 28), (158, 36, 161, 336), (26, 158, 336, 142), (142, 336, 160, 27), (156, 35, 159, 337), (25, 156, 337, 140), (140, 337, 158, 26), (154, 34, 157, 338), (24, 154, 338, 138), (138, 338, 156, 25), (152, 33, 155, 339), (23, 152, 339, 136), (136, 339, 154, 24), (150, 32, 153, 340), (22, 150, 340, 134), (134, 340, 152, 23), (148, 31, 151, 341), (21, 148, 341, 132), (132, 341, 150, 22), (147, 30, 149, 342), (20, 147, 342, 130), (130, 342, 148, 21), (143, 28, 146, 343), (18, 143, 343, 127), (127, 343, 145, 19), (141, 27, 144, 344), (17, 141, 344, 124), (124, 344, 143, 18), (139, 26, 142, 345), (16, 139, 345, 121), (121, 345, 141, 17), (137, 25, 140, 346), (15, 137, 346, 118), (118, 346, 139, 16), (135, 24, 138, 347), (14, 135, 347, 115), (115, 347, 137, 15), (133, 23, 136, 348), (13, 133, 348, 112), (112, 348, 135, 14), (131, 22, 134, 349), (12, 131, 349, 109), (109, 349, 133, 13), (129, 21, 132, 350), (11, 129, 350, 106), (106, 350, 131, 12), (128, 20, 130, 351), (10, 128, 351, 103), (103, 351, 129, 11), (123, 18, 127, 352), (8, 123, 352, 125), (125, 352, 126, 9), (120, 17, 124, 353), (7, 120, 353, 122), (122, 353, 123, 8), (117, 16, 121, 354), (6, 117, 354, 119), (119, 354, 120, 7), (114, 15, 118, 355), (5, 114, 355, 116), (116, 355, 117, 6), (111, 14, 115, 356), (4, 111, 356, 113), (113, 356, 114, 5), (108, 13, 112, 357), (3, 108, 357, 110), (110, 357, 111, 4), (105, 12, 109, 358), (2, 105, 358, 107), (107, 358, 108, 3), (102, 11, 106, 359), (1, 102, 359, 104), (104, 359, 105, 2), (100, 10, 103, 360), (0, 100, 360, 101), (101, 360, 102, 1), (716, 386, 387, 388), (715, 391, 392, 393), (714, 396, 397, 398), (713, 401, 402, 403), (712, 406, 407, 408), (711, 410, 411, 412), (710, 414, 415, 416), (709, 417, 418, 419), (708, 420, 421, 422), (707, 423, 424, 425), (706, 426, 427, 428), (705, 429, 430, 431), (704, 432, 433, 434), (703, 435, 436, 437), (702, 439, 440, 441), (701, 443, 444, 445), (700, 446, 447, 448), (699, 449, 450, 451), (698, 452, 453, 454), (697, 455, 456, 457), (696, 458, 459, 460), (695, 461, 462, 463), (694, 464, 465, 466), (693, 468, 469, 470), (692, 472, 473, 474), (691, 475, 476, 477), (690, 478, 479, 480), (689, 481, 482, 483), (688, 484, 485, 486), (687, 487, 488, 489), (686, 490, 491, 492), (685, 493, 494, 495), (684, 497, 498, 499), (683, 501, 502, 503), (682, 504, 505, 506), (681, 507, 508, 509), (680, 513, 514, 515), (679, 516, 517, 518), (678, 519, 520, 521), (677, 522, 523, 524), (676, 526, 527, 528), (675, 530, 531, 532), (674, 533, 534, 535), (673, 536, 537, 538), (672, 539, 540, 541), (671, 542, 543, 544), (670, 545, 546, 547), (669, 548, 549, 550), (668, 551, 552, 553), (667, 555, 556, 557), (666, 559, 560, 561), (665, 562, 563, 564), (664, 565, 566, 567), (663, 568, 569, 570), (662, 571, 572, 573), (661, 574, 575, 576), (660, 577, 578, 579), (659, 580, 581, 582), (658, 584, 585, 586), (657, 588, 589, 590), (656, 591, 592, 593), (655, 594, 595, 596), (654, 597, 598, 599), (653, 600, 601, 602), (652, 603, 604, 605), (651, 606, 607, 608), (650, 609, 610, 611), (649, 613, 614, 615), (648, 617, 618, 619), (647, 620, 621, 622), (646, 623, 624, 625), (645, 626, 627, 628), (644, 629, 630, 631), (643, 632, 633, 634), (642, 635, 636, 637), (641, 638, 639, 640), (635, 641, 640, 636), (607, 611, 641, 635), (611, 610, 638, 641), (632, 642, 637, 633), (604, 608, 642, 632), (608, 607, 635, 642), (629, 643, 634, 630), (601, 605, 643, 629), (605, 604, 632, 643), (626, 644, 631, 627), (598, 602, 644, 626), (602, 601, 629, 644), (623, 645, 628, 624), (595, 599, 645, 623), (599, 598, 626, 645), (620, 646, 625, 621), (592, 596, 646, 620), (596, 595, 623, 646), (617, 647, 622, 618), (589, 593, 647, 617), (593, 592, 620, 647), (613, 648, 619, 614), (585, 590, 648, 613), (590, 589, 617, 648), (612, 649, 615, 616), (587, 586, 649, 612), (586, 585, 613, 649), (606, 650, 611, 607), (578, 582, 650, 606), (582, 581, 609, 650), (603, 651, 608, 604), (575, 579, 651, 603), (579, 578, 606, 651), (600, 652, 605, 601), (572, 576, 652, 600), (576, 575, 603, 652), (597, 653, 602, 598), (569, 573, 653, 597), (573, 572, 600, 653), (594, 654, 599, 595), (566, 570, 654, 594), (570, 569, 597, 654), (591, 655, 596, 592), (563, 567, 655, 591), (567, 566, 594, 655), (588, 656, 593, 589), (560, 564, 656, 588), (564, 563, 591, 656), (584, 657, 590, 585), (556, 561, 657, 584), (561, 560, 588, 657), (583, 658, 586, 587), (558, 557, 658, 583), (557, 556, 584, 658), (577, 659, 582, 578), (549, 553, 659, 577), (553, 552, 580, 659), (574, 660, 579, 575), (546, 550, 660, 574), (550, 549, 577, 660), (571, 661, 576, 572), (543, 547, 661, 571), (547, 546, 574, 661), (568, 662, 573, 569), (540, 544, 662, 568), (544, 543, 571, 662), (565, 663, 570, 566), (537, 541, 663, 565), (541, 540, 568, 663), (562, 664, 567, 563), (534, 538, 664, 562), (538, 537, 565, 664), (559, 665, 564, 560), (531, 535, 665, 559), (535, 534, 562, 665), (555, 666, 561, 556), (527, 532, 666, 555), (532, 531, 559, 666), (554, 667, 557, 558), (529, 528, 667, 554), (528, 527, 555, 667), (548, 668, 553, 549), (520, 524, 668, 548), (524, 523, 551, 668), (545, 669, 550, 546), (517, 521, 669, 545), (521, 520, 548, 669), (542, 670, 547, 543), (514, 518, 670, 542), (518, 517, 545, 670), (539, 671, 544, 540), (511, 515, 671, 539), (515, 514, 542, 671), (536, 672, 541, 537), (508, 512, 672, 536), (512, 511, 539, 672), (533, 673, 538, 534), (505, 509, 673, 533), (509, 508, 536, 673), (530, 674, 535, 531), (502, 506, 674, 530), (506, 505, 533, 674), (526, 675, 532, 527), (498, 503, 675, 526), (503, 502, 530, 675), (525, 676, 528, 529), (500, 499, 676, 525), (499, 498, 526, 676), (519, 677, 524, 520), (491, 495, 677, 519), (495, 494, 522, 677), (516, 678, 521, 517), (488, 492, 678, 516), (492, 491, 519, 678), (513, 679, 518, 514), (485, 489, 679, 513), (489, 488, 516, 679), (510, 680, 515, 511), (482, 486, 680, 510), (486, 485, 513, 680), (504, 681, 509, 505), (476, 480, 681, 504), (480, 479, 507, 681), (501, 682, 506, 502), (473, 477, 682, 501), (477, 476, 504, 682), (497, 683, 503, 498), (469, 474, 683, 497), (474, 473, 501, 683), (496, 684, 499, 500), (471, 470, 684, 496), (470, 469, 497, 684), (490, 685, 495, 491), (462, 466, 685, 490), (466, 465, 493, 685), (487, 686, 492, 488), (459, 463, 686, 487), (463, 462, 490, 686), (484, 687, 489, 485), (456, 460, 687, 484), (460, 459, 487, 687), (481, 688, 486, 482), (453, 457, 688, 481), (457, 456, 484, 688), (478, 689, 483, 479), (450, 454, 689, 478), (454, 453, 481, 689), (475, 690, 480, 476), (447, 451, 690, 475), (451, 450, 478, 690), (472, 691, 477, 473), (444, 448, 691, 472), (448, 447, 475, 691), (468, 692, 474, 469), (440, 445, 692, 468), (445, 444, 472, 692), (467, 693, 470, 471), (442, 441, 693, 467), (441, 440, 468, 693), (461, 694, 466, 462), (433, 437, 694, 461), (437, 436, 464, 694), (458, 695, 463, 459), (430, 434, 695, 458), (434, 433, 461, 695), (455, 696, 460, 456), (427, 431, 696, 455), (431, 430, 458, 696), (452, 697, 457, 453), (424, 428, 697, 452), (428, 427, 455, 697), (449, 698, 454, 450), (421, 425, 698, 449), (425, 424, 452, 698), (446, 699, 451, 447), (418, 422, 699, 446), (422, 421, 449, 699), (443, 700, 448, 444), (415, 419, 700, 443), (419, 418, 446, 700), (439, 701, 445, 440), (411, 416, 701, 439), (416, 415, 443, 701), (438, 702, 441, 442), (413, 412, 702, 438), (412, 411, 439, 702), (432, 703, 437, 433), (402, 408, 703, 432), (408, 407, 435, 703), (429, 704, 434, 430), (397, 403, 704, 429), (403, 402, 432, 704), (426, 705, 431, 427), (392, 398, 705, 426), (398, 397, 429, 705), (423, 706, 428, 424), (387, 393, 706, 423), (393, 392, 426, 706), (420, 707, 425, 421), (382, 388, 707, 420), (388, 387, 423, 707), (417, 708, 422, 418), (377, 383, 708, 417), (383, 382, 420, 708), (414, 709, 419, 415), (372, 378, 709, 414), (378, 377, 417, 709), (410, 710, 416, 411), (366, 373, 710, 410), (373, 372, 414, 710), (409, 711, 412, 413), (368, 367, 711, 409), (367, 366, 410, 711), (401, 712, 408, 402), (400, 404, 712, 401), (404, 405, 406, 712), (396, 713, 403, 397), (395, 399, 713, 396), (399, 400, 401, 713), (391, 714, 398, 392), (390, 394, 714, 391), (394, 395, 396, 714), (386, 715, 393, 387), (385, 389, 715, 386), (389, 390, 391, 715), (381, 716, 388, 382), (380, 384, 716, 381), (384, 385, 386, 716), (376, 717, 383, 377), (375, 379, 717, 376), (379, 380, 381, 717), (371, 718, 378, 372), (370, 374, 718, 371), (374, 375, 376, 718), (365, 719, 373, 366), (364, 369, 719, 365), (369, 370, 371, 719), (361, 720, 367, 368), (362, 363, 720, 361), (363, 364, 365, 720), (10, 100, 361, 368), (202, 59, 523, 522), (176, 44, 479, 483), (0, 101, 363, 362), (79, 259, 609, 581), (20, 128, 409, 413), (125, 9, 405, 404), (204, 50, 500, 525), (126, 19, 407, 406), (100, 0, 362, 361), (90, 261, 612, 616), (1, 104, 369, 364), (39, 183, 493, 465), (101, 1, 364, 363), (259, 89, 610, 609), (128, 10, 368, 409), (91, 263, 615, 614), (50, 185, 496, 500), (2, 107, 374, 370), (261, 80, 587, 612), (104, 2, 370, 369), (92, 265, 619, 618), (183, 49, 494, 493), (69, 240, 580, 552), (263, 90, 616, 615), (93, 267, 622, 621), (185, 40, 471, 496), (3, 110, 379, 375), (107, 3, 375, 374), (80, 242, 583, 587), (265, 91, 614, 619), (29, 164, 464, 436), (94, 269, 625, 624), (240, 79, 581, 580), (4, 113, 384, 380), (267, 92, 618, 622), (44, 192, 507, 479), (110, 4, 380, 379), (40, 166, 467, 471), (95, 271, 628, 627), (242, 70, 558, 583), (164, 39, 465, 464), (269, 93, 621, 625), (194, 45, 482, 510), (96, 273, 631, 630), (5, 116, 389, 385), (59, 221, 551, 523), (195, 55, 511, 512), (113, 5, 385, 384), (192, 54, 508, 507), (166, 30, 442, 467), (271, 94, 624, 628), (97, 275, 634, 633), (70, 223, 554, 558), (19, 145, 435, 407), (55, 194, 510, 511), (6, 119, 394, 390), (273, 95, 627, 631), (116, 6, 390, 389), (221, 69, 552, 551), (98, 277, 637, 636), (54, 195, 512, 508), (89, 278, 638, 610), (30, 147, 438, 442), (275, 96, 630, 634), (223, 60, 529, 554), (99, 279, 640, 639), (7, 122, 399, 395), (145, 29, 436, 435), (119, 7, 395, 394), (277, 97, 633, 637), (49, 202, 522, 494), (45, 176, 483, 482), (147, 20, 413, 438), (278, 99, 639, 638), (8, 125, 404, 400), (279, 98, 636, 640), (60, 204, 525, 529), (122, 8, 400, 399), (9, 126, 406, 405)])
me_grid_001.use_remesh_preserve_volume = False
me_grid_001.use_remesh_preserve_attributes = False
me_grid_001.use_mirror_vertex_groups = False
me_grid_001.update()

# ---- objects
ob_grid = bpy.data.objects.new('Grid', me_grid_001)

# ---- transforms, parenting, visibility, modifiers, constraints
ob_grid.location = (0.0, 0.0, 0.0)
ob_grid.scale = (1.5, 1.5, 1.0)
ob_grid.lineart.crease_threshold = 0.0

# ---- collection membership
col_collection_1.objects.link(ob_grid)

# ---- scene / render settings (as saved in the file)
scene.frame_start = 1; scene.frame_end = 250; scene.frame_set(1)
scene.render.engine = 'BLENDER_EEVEE_NEXT'
scene.render.resolution_percentage = 50
scene.render.dither_intensity = 0.0
scene.cycles.use_denoising = False
scene.cycles.samples = 128
scene.cycles.sampling_pattern = 'TABULATED_SOBOL'
scene.cycles.use_adaptive_sampling = False
scene.cycles.use_light_tree = False
scene.cycles.blur_glossy = 0.0
scene.cycles.sample_clamp_indirect = 0.0
scene.view_settings.view_transform = 'Standard'
bpy.context.view_layer.update()

# ---- added for rendering (the .blend has no active camera and no usable light): camera, sun
cam_auto = bpy.data.cameras.new('AutoCamera')
cam_auto.lens = 50.0
cam_auto.sensor_width = 36.0
cam_auto.clip_end = 1000.0
ob_auto_camera = bpy.data.objects.new('AutoCamera', cam_auto)
scene.collection.objects.link(ob_auto_camera)
ob_auto_camera.location = (3.92736, -4.71283, 3.20904)
ob_auto_camera.rotation_euler = (1.09748, -7.21219e-08, 0.694738)
scene.camera = ob_auto_camera
light_auto_sun = bpy.data.lights.new('AutoSun', 'SUN')
light_auto_sun.energy = 3.0
light_auto_sun.angle = 0.0523599
ob_auto_sun = bpy.data.objects.new('AutoSun', light_auto_sun)
scene.collection.objects.link(ob_auto_sun)
ob_auto_sun.rotation_euler = (0.872665, 0.174533, 0.523599)
bpy.context.view_layer.update()
